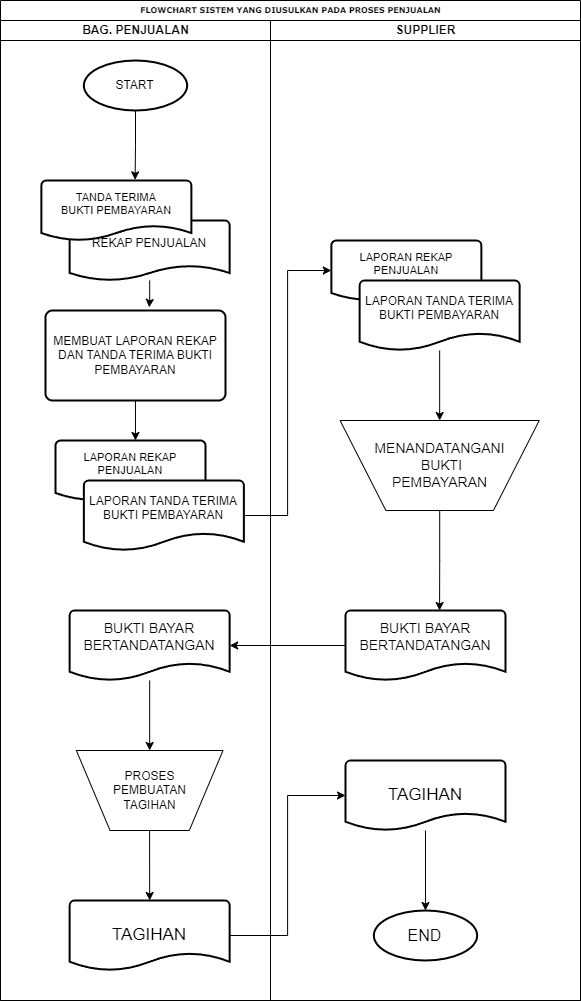

The diagram above was exported from draw.io. Its source (the exported page's mxGraphModel, read from the mxfile embedded in the PNG):
<mxGraphModel dx="1050" dy="581" grid="1" gridSize="10" guides="1" tooltips="1" connect="1" arrows="1" fold="1" page="1" pageScale="1" pageWidth="1100" pageHeight="850" background="none" math="0" shadow="0">
  <root>
    <mxCell id="0" />
    <mxCell id="1" parent="0" />
    <mxCell id="77e6c97f196da883-1" value="FLOWCHART SISTEM YANG DIUSULKAN PADA PROSES PENJUALAN" style="swimlane;html=1;childLayout=stackLayout;startSize=20;rounded=0;shadow=0;labelBackgroundColor=none;strokeWidth=1;fontFamily=Verdana;fontSize=8;align=center;" parent="1" vertex="1">
      <mxGeometry x="70" y="40" width="580" height="1000" as="geometry" />
    </mxCell>
    <mxCell id="77e6c97f196da883-2" value="BAG. PENJUALAN" style="swimlane;html=1;startSize=20;" parent="77e6c97f196da883-1" vertex="1">
      <mxGeometry y="20" width="270" height="980" as="geometry" />
    </mxCell>
    <mxCell id="Ldbnm-IAsBGECQ2vE8St-3" value="START" style="strokeWidth=2;html=1;shape=mxgraph.flowchart.start_1;whiteSpace=wrap;" vertex="1" parent="77e6c97f196da883-2">
      <mxGeometry x="83.34" y="40" width="103.33" height="50" as="geometry" />
    </mxCell>
    <mxCell id="Ldbnm-IAsBGECQ2vE8St-4" value="REKAP PENJUALAN&lt;br&gt;&lt;br&gt;" style="strokeWidth=2;html=1;shape=mxgraph.flowchart.document2;whiteSpace=wrap;size=0.25;" vertex="1" parent="77e6c97f196da883-2">
      <mxGeometry x="69.17" y="200" width="160" height="60" as="geometry" />
    </mxCell>
    <mxCell id="Ldbnm-IAsBGECQ2vE8St-5" value="TANDA TERIMA&lt;br&gt;BUKTI PEMBAYARAN&lt;br&gt;&lt;br&gt;" style="strokeWidth=2;html=1;shape=mxgraph.flowchart.document2;whiteSpace=wrap;size=0.25;fontSize=11;" vertex="1" parent="77e6c97f196da883-2">
      <mxGeometry x="40.84" y="160" width="150" height="60" as="geometry" />
    </mxCell>
    <mxCell id="Ldbnm-IAsBGECQ2vE8St-8" value="MEMBUAT LAPORAN REKAP DAN TANDA TERIMA BUKTI PEMBAYARAN" style="rounded=1;whiteSpace=wrap;html=1;absoluteArcSize=1;arcSize=14;strokeWidth=2;" vertex="1" parent="77e6c97f196da883-2">
      <mxGeometry x="45" y="290" width="180" height="90" as="geometry" />
    </mxCell>
    <mxCell id="Ldbnm-IAsBGECQ2vE8St-9" style="edgeStyle=orthogonalEdgeStyle;rounded=0;orthogonalLoop=1;jettySize=auto;html=1;entryX=0.625;entryY=-0.011;entryDx=0;entryDy=0;entryPerimeter=0;" edge="1" parent="77e6c97f196da883-2" source="Ldbnm-IAsBGECQ2vE8St-3" target="Ldbnm-IAsBGECQ2vE8St-5">
      <mxGeometry relative="1" as="geometry" />
    </mxCell>
    <mxCell id="Ldbnm-IAsBGECQ2vE8St-11" style="edgeStyle=orthogonalEdgeStyle;rounded=0;orthogonalLoop=1;jettySize=auto;html=1;entryX=0.576;entryY=-0.035;entryDx=0;entryDy=0;entryPerimeter=0;" edge="1" parent="77e6c97f196da883-2" source="Ldbnm-IAsBGECQ2vE8St-4" target="Ldbnm-IAsBGECQ2vE8St-8">
      <mxGeometry relative="1" as="geometry" />
    </mxCell>
    <mxCell id="Ldbnm-IAsBGECQ2vE8St-12" value="LAPORAN REKAP PENJUALAN&lt;br&gt;1" style="strokeWidth=2;html=1;shape=mxgraph.flowchart.document2;whiteSpace=wrap;size=0.25;fontSize=11;" vertex="1" parent="77e6c97f196da883-2">
      <mxGeometry x="55.010000000000005" y="420" width="150" height="60" as="geometry" />
    </mxCell>
    <mxCell id="Ldbnm-IAsBGECQ2vE8St-13" value="LAPORAN TANDA TERIMA BUKTI PEMBAYARAN&lt;br&gt;&lt;br&gt;" style="strokeWidth=2;html=1;shape=mxgraph.flowchart.document2;whiteSpace=wrap;size=0.25;" vertex="1" parent="77e6c97f196da883-2">
      <mxGeometry x="83.34" y="460" width="160" height="70" as="geometry" />
    </mxCell>
    <mxCell id="Ldbnm-IAsBGECQ2vE8St-14" style="edgeStyle=orthogonalEdgeStyle;rounded=0;orthogonalLoop=1;jettySize=auto;html=1;entryX=0.533;entryY=0;entryDx=0;entryDy=0;entryPerimeter=0;" edge="1" parent="77e6c97f196da883-2" source="Ldbnm-IAsBGECQ2vE8St-8" target="Ldbnm-IAsBGECQ2vE8St-12">
      <mxGeometry relative="1" as="geometry" />
    </mxCell>
    <mxCell id="Ldbnm-IAsBGECQ2vE8St-30" style="edgeStyle=orthogonalEdgeStyle;rounded=0;orthogonalLoop=1;jettySize=auto;html=1;entryX=0.5;entryY=0;entryDx=0;entryDy=0;" edge="1" parent="77e6c97f196da883-2" source="Ldbnm-IAsBGECQ2vE8St-24" target="Ldbnm-IAsBGECQ2vE8St-25">
      <mxGeometry relative="1" as="geometry" />
    </mxCell>
    <mxCell id="Ldbnm-IAsBGECQ2vE8St-24" value="BUKTI BAYAR BERTANDATANGAN&lt;br&gt;&lt;br&gt;" style="strokeWidth=2;html=1;shape=mxgraph.flowchart.document2;whiteSpace=wrap;size=0.25;fontSize=14;" vertex="1" parent="77e6c97f196da883-2">
      <mxGeometry x="69.17000000000007" y="590" width="160" height="70" as="geometry" />
    </mxCell>
    <mxCell id="Ldbnm-IAsBGECQ2vE8St-25" value="PROSES &lt;br&gt;PEMBUATAN&lt;br&gt;TAGIHAN" style="verticalLabelPosition=middle;verticalAlign=middle;html=1;shape=trapezoid;perimeter=trapezoidPerimeter;whiteSpace=wrap;size=0.23;arcSize=10;flipV=1;labelPosition=center;align=center;" vertex="1" parent="77e6c97f196da883-2">
      <mxGeometry x="75.84" y="730" width="146.66" height="80" as="geometry" />
    </mxCell>
    <mxCell id="Ldbnm-IAsBGECQ2vE8St-26" value="TAGIHAN" style="strokeWidth=2;html=1;shape=mxgraph.flowchart.document2;whiteSpace=wrap;size=0.25;fontSize=17;" vertex="1" parent="77e6c97f196da883-2">
      <mxGeometry x="69.17000000000007" y="880" width="160" height="70" as="geometry" />
    </mxCell>
    <mxCell id="Ldbnm-IAsBGECQ2vE8St-31" style="edgeStyle=orthogonalEdgeStyle;rounded=0;orthogonalLoop=1;jettySize=auto;html=1;entryX=0.5;entryY=0;entryDx=0;entryDy=0;entryPerimeter=0;" edge="1" parent="77e6c97f196da883-2" source="Ldbnm-IAsBGECQ2vE8St-25" target="Ldbnm-IAsBGECQ2vE8St-26">
      <mxGeometry relative="1" as="geometry" />
    </mxCell>
    <mxCell id="77e6c97f196da883-39" style="edgeStyle=orthogonalEdgeStyle;rounded=1;html=1;labelBackgroundColor=none;startArrow=none;startFill=0;startSize=5;endArrow=classicThin;endFill=1;endSize=5;jettySize=auto;orthogonalLoop=1;strokeWidth=1;fontFamily=Verdana;fontSize=8" parent="77e6c97f196da883-1" target="77e6c97f196da883-23" edge="1">
      <mxGeometry relative="1" as="geometry">
        <mxPoint x="600" y="690" as="sourcePoint" />
      </mxGeometry>
    </mxCell>
    <mxCell id="77e6c97f196da883-40" style="edgeStyle=orthogonalEdgeStyle;rounded=1;html=1;labelBackgroundColor=none;startArrow=none;startFill=0;startSize=5;endArrow=classicThin;endFill=1;endSize=5;jettySize=auto;orthogonalLoop=1;strokeWidth=1;fontFamily=Verdana;fontSize=8" parent="77e6c97f196da883-1" target="77e6c97f196da883-24" edge="1">
      <mxGeometry relative="1" as="geometry">
        <mxPoint x="770" y="690" as="sourcePoint" />
      </mxGeometry>
    </mxCell>
    <mxCell id="107ba76e4e335f99-1" style="edgeStyle=orthogonalEdgeStyle;rounded=1;html=1;labelBackgroundColor=none;startArrow=none;startFill=0;startSize=5;endArrow=classicThin;endFill=1;endSize=5;jettySize=auto;orthogonalLoop=1;strokeWidth=1;fontFamily=Verdana;fontSize=8" parent="77e6c97f196da883-1" target="77e6c97f196da883-18" edge="1">
      <mxGeometry relative="1" as="geometry">
        <mxPoint x="610" y="450" as="sourcePoint" />
      </mxGeometry>
    </mxCell>
    <mxCell id="107ba76e4e335f99-3" style="edgeStyle=orthogonalEdgeStyle;rounded=1;html=1;labelBackgroundColor=none;startArrow=none;startFill=0;startSize=5;endArrow=classicThin;endFill=1;endSize=5;jettySize=auto;orthogonalLoop=1;strokeColor=#000000;strokeWidth=1;fontFamily=Verdana;fontSize=8;fontColor=#000000;" parent="77e6c97f196da883-1" source="77e6c97f196da883-22" edge="1">
      <mxGeometry relative="1" as="geometry">
        <mxPoint x="610" y="610" as="targetPoint" />
      </mxGeometry>
    </mxCell>
    <mxCell id="77e6c97f196da883-3" value="SUPPLIER" style="swimlane;html=1;startSize=20;" parent="77e6c97f196da883-1" vertex="1">
      <mxGeometry x="270" y="20" width="310" height="980" as="geometry" />
    </mxCell>
    <mxCell id="Ldbnm-IAsBGECQ2vE8St-15" value="LAPORAN REKAP PENJUALAN&lt;br&gt;1" style="strokeWidth=2;html=1;shape=mxgraph.flowchart.document2;whiteSpace=wrap;size=0.25;fontSize=11;" vertex="1" parent="77e6c97f196da883-3">
      <mxGeometry x="60.830000000000005" y="220" width="150" height="60" as="geometry" />
    </mxCell>
    <mxCell id="Ldbnm-IAsBGECQ2vE8St-19" style="edgeStyle=orthogonalEdgeStyle;rounded=0;orthogonalLoop=1;jettySize=auto;html=1;entryX=0.5;entryY=0;entryDx=0;entryDy=0;" edge="1" parent="77e6c97f196da883-3" source="Ldbnm-IAsBGECQ2vE8St-16" target="Ldbnm-IAsBGECQ2vE8St-18">
      <mxGeometry relative="1" as="geometry" />
    </mxCell>
    <mxCell id="Ldbnm-IAsBGECQ2vE8St-16" value="LAPORAN TANDA TERIMA BUKTI PEMBAYARAN&lt;br&gt;&lt;br&gt;" style="strokeWidth=2;html=1;shape=mxgraph.flowchart.document2;whiteSpace=wrap;size=0.25;" vertex="1" parent="77e6c97f196da883-3">
      <mxGeometry x="89.16000000000004" y="260" width="160" height="70" as="geometry" />
    </mxCell>
    <mxCell id="Ldbnm-IAsBGECQ2vE8St-18" value="MENANDATANGANI&lt;br&gt;&amp;nbsp;BUKTI&lt;br&gt;PEMBAYARAN" style="verticalLabelPosition=middle;verticalAlign=middle;html=1;shape=trapezoid;perimeter=trapezoidPerimeter;whiteSpace=wrap;size=0.23;arcSize=10;flipV=1;labelPosition=center;align=center;fontSize=14;" vertex="1" parent="77e6c97f196da883-3">
      <mxGeometry x="69.58" y="400" width="199.16" height="90" as="geometry" />
    </mxCell>
    <mxCell id="Ldbnm-IAsBGECQ2vE8St-21" value="BUKTI BAYAR BERTANDATANGAN&lt;br&gt;&lt;br&gt;" style="strokeWidth=2;html=1;shape=mxgraph.flowchart.document2;whiteSpace=wrap;size=0.25;fontSize=14;" vertex="1" parent="77e6c97f196da883-3">
      <mxGeometry x="75.00000000000004" y="590" width="160" height="70" as="geometry" />
    </mxCell>
    <mxCell id="Ldbnm-IAsBGECQ2vE8St-23" style="edgeStyle=orthogonalEdgeStyle;rounded=0;orthogonalLoop=1;jettySize=auto;html=1;entryX=0.588;entryY=0;entryDx=0;entryDy=0;entryPerimeter=0;" edge="1" parent="77e6c97f196da883-3" source="Ldbnm-IAsBGECQ2vE8St-18" target="Ldbnm-IAsBGECQ2vE8St-21">
      <mxGeometry relative="1" as="geometry" />
    </mxCell>
    <mxCell id="Ldbnm-IAsBGECQ2vE8St-27" value="TAGIHAN" style="strokeWidth=2;html=1;shape=mxgraph.flowchart.document2;whiteSpace=wrap;size=0.25;fontSize=17;" vertex="1" parent="77e6c97f196da883-3">
      <mxGeometry x="75.00000000000009" y="740" width="160" height="70" as="geometry" />
    </mxCell>
    <mxCell id="Ldbnm-IAsBGECQ2vE8St-28" value="END" style="strokeWidth=2;html=1;shape=mxgraph.flowchart.start_1;whiteSpace=wrap;fontSize=16;" vertex="1" parent="77e6c97f196da883-3">
      <mxGeometry x="103.33000000000004" y="890" width="103.33" height="50" as="geometry" />
    </mxCell>
    <mxCell id="Ldbnm-IAsBGECQ2vE8St-33" style="edgeStyle=orthogonalEdgeStyle;rounded=0;orthogonalLoop=1;jettySize=auto;html=1;entryX=0.5;entryY=0;entryDx=0;entryDy=0;entryPerimeter=0;" edge="1" parent="77e6c97f196da883-3" source="Ldbnm-IAsBGECQ2vE8St-27" target="Ldbnm-IAsBGECQ2vE8St-28">
      <mxGeometry relative="1" as="geometry" />
    </mxCell>
    <mxCell id="Ldbnm-IAsBGECQ2vE8St-17" style="edgeStyle=orthogonalEdgeStyle;rounded=0;orthogonalLoop=1;jettySize=auto;html=1;entryX=0;entryY=0.5;entryDx=0;entryDy=0;entryPerimeter=0;" edge="1" parent="77e6c97f196da883-1" source="Ldbnm-IAsBGECQ2vE8St-13" target="Ldbnm-IAsBGECQ2vE8St-15">
      <mxGeometry relative="1" as="geometry" />
    </mxCell>
    <mxCell id="Ldbnm-IAsBGECQ2vE8St-29" style="edgeStyle=orthogonalEdgeStyle;rounded=0;orthogonalLoop=1;jettySize=auto;html=1;" edge="1" parent="77e6c97f196da883-1" source="Ldbnm-IAsBGECQ2vE8St-21" target="Ldbnm-IAsBGECQ2vE8St-24">
      <mxGeometry relative="1" as="geometry" />
    </mxCell>
    <mxCell id="Ldbnm-IAsBGECQ2vE8St-32" style="edgeStyle=orthogonalEdgeStyle;rounded=0;orthogonalLoop=1;jettySize=auto;html=1;entryX=0;entryY=0.5;entryDx=0;entryDy=0;entryPerimeter=0;" edge="1" parent="77e6c97f196da883-1" source="Ldbnm-IAsBGECQ2vE8St-26" target="Ldbnm-IAsBGECQ2vE8St-27">
      <mxGeometry relative="1" as="geometry" />
    </mxCell>
  </root>
</mxGraphModel>